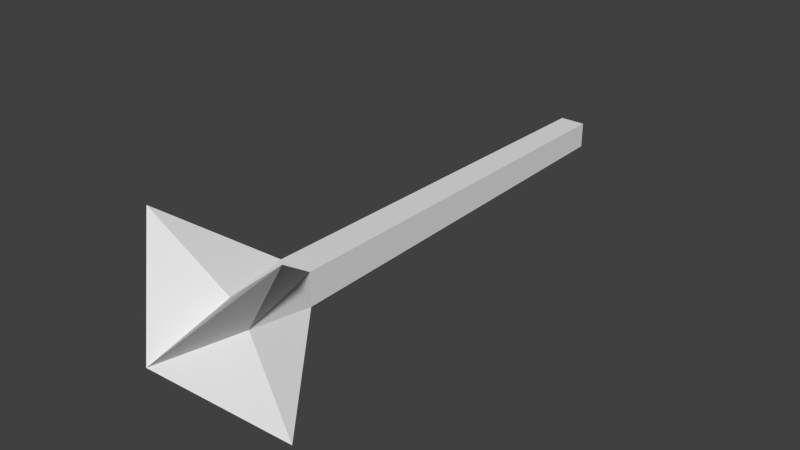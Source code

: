 # Source: morningstar_2.blend  (saved by Blender 2.69.0; exported with 4.5.12 LTS)
import bpy
from mathutils import Matrix  # noqa: F401  (used for matrix-valued properties, if any)

bpy.ops.wm.read_factory_settings(use_empty=True)
scene = bpy.context.scene
scene.name = 'Scene'

# ---- collections
col_collection_9 = bpy.data.collections.new('Collection 9'); scene.collection.children.link(col_collection_9)

# ---- world
world_world = bpy.data.worlds.new('World'); scene.world = world_world
world_world.color = (0.05088, 0.05088, 0.05088)
world_world.use_sun_shadow = False
world_world.sun_shadow_jitter_overblur = 0.0
world_world.cycles.sampling_method = 'MANUAL'
world_world.cycles.sample_map_resolution = 256

# ---- meshes
me_mesh_it37_dmspritedef = bpy.data.meshes.new('MESH_IT37_DMSPRITEDEF')
me_mesh_it37_dmspritedef.from_pydata([(-0.06123, -0.04812, -0.5579), (-0.06123, 0.0543, -0.5579), (0.04119, 0.0543, -0.5579), (0.04119, -0.04812, -0.5579), (-0.06123, 0.0543, -0.5579), (0.04119, -0.04812, -0.5579), (0.05352, -0.06167, 1.103), (-0.07551, 0.06736, 1.103), (0.05352, -0.06167, 1.103), (-0.07551, -0.06167, 1.103), (0.05352, 0.06736, 1.103), (-0.07551, 0.06736, 1.103), (0.05352, -0.06167, 1.103), (-0.07551, -0.06167, 1.103), (-0.004954, -0.07791, 1.387), (0.05352, 0.06736, 1.103), (-0.004954, 0.08213, 1.387), (-0.07551, 0.06736, 1.103), (0.06939, -0.003809, 1.387), (-0.09077, -0.003809, 1.387), (-0.07551, -0.06167, 1.103), (0.05352, 0.06736, 1.103), (0.2793, 0.316, 1.433), (-0.006419, -0.001856, 1.714), (-0.3039, 0.316, 1.433), (0.2793, -0.3039, 1.433), (-0.3039, -0.3039, 1.433), (0.05352, -0.06167, 1.103), (-0.004954, -0.07791, 1.387), (-0.004954, 0.08213, 1.387), (-0.07551, 0.06736, 1.103), (0.06939, -0.003809, 1.387), (-0.09077, -0.003809, 1.387), (-0.006419, -0.001856, 1.714), (-0.07551, -0.06167, 1.103), (-0.004954, -0.07791, 1.387), (0.05352, 0.06736, 1.103), (-0.004954, 0.08213, 1.387), (0.06939, -0.003809, 1.387), (-0.09077, -0.003809, 1.387)], [], [(1, 0, 7), (9, 7, 0), (2, 4, 10), (11, 10, 4), (3, 2, 6), (10, 6, 2), (0, 5, 9), (8, 9, 5), (2, 3, 1), (0, 1, 3), (13, 12, 14), (16, 15, 17), (18, 12, 21), (17, 20, 19), (29, 22, 36), (31, 36, 22), (22, 29, 23), (23, 31, 22), (30, 24, 37), (24, 30, 32), (33, 37, 24), (24, 32, 33), (27, 25, 28), (25, 27, 38), (33, 28, 25), (25, 38, 33), (35, 26, 34), (39, 34, 26), (26, 35, 33), (33, 39, 26)])
_uv = me_mesh_it37_dmspritedef.uv_layers.new(name='UVMap')
_uv.uv.foreach_set('vector', [0.8984, 0.0, 0.1055, 0.0, 1.0, 1.0, 0.0, 1.0, 1.0, 1.0, 0.1055, 0.0, 0.8984, 0.0, 0.1055, 0.0, 1.0, 1.0, 0.0, 1.0, 1.0, 1.0, 0.1055, 0.0, 0.1055, 0.0, 0.8984, 0.0, 0.0, 1.0, 1.0, 1.0, 0.0, 1.0, 0.8984, 0.0, 0.1055, 0.0, 0.8984, 0.0, 0.0, 1.0, 1.0, 1.0, 0.0, 1.0, 0.8984, 0.0, 0.8984, 0.0, 0.1055, 0.0, 0.8984, 0.0, 0.1055, 0.0, 0.8984, 0.0, 0.1055, 0.0, 1.0, 0.0, 0.0, 0.0, 0.4648, 1.0, 0.4648, 1.0, 0.0, 0.0, 1.0, 0.0, 0.4648, 1.0, 0.0, 0.0, 1.0, 0.0, 1.0, 0.0, 0.0, 0.0, 0.4648, 1.0, 0.5078, 0.25, 0.457, 0.8594, 0.9023, 0.332, 0.5078, 0.2188, 0.9023, 0.332, 0.457, 0.8594, 0.457, 0.8594, 0.5078, 0.25, 0.0625, 0.1406, 0.0625, 0.1406, 0.5078, 0.2188, 0.457, 0.8594, 0.1562, 0.3398, 0.5508, 0.8594, 0.5078, 0.2383, 0.5508, 0.8594, 0.1562, 0.3398, 0.5078, 0.2383, 0.9023, 0.1406, 0.5078, 0.2383, 0.5508, 0.8594, 0.5508, 0.8594, 0.5078, 0.2383, 0.9023, 0.1406, 0.1328, 0.3242, 0.5508, 0.8594, 0.5, 0.2305, 0.5508, 0.8594, 0.1328, 0.3242, 0.5, 0.2305, 0.9023, 0.1406, 0.5, 0.2305, 0.5508, 0.8594, 0.5508, 0.8594, 0.5, 0.2305, 0.9023, 0.1406, 0.4922, 0.2266, 0.5391, 0.8633, 0.1172, 0.332, 0.4922, 0.2422, 0.1172, 0.332, 0.5391, 0.8633, 0.5391, 0.8633, 0.4922, 0.2266, 0.9023, 0.1406, 0.9023, 0.1406, 0.4922, 0.2422, 0.5391, 0.8633])
me_mesh_it37_dmspritedef.use_remesh_preserve_volume = False
me_mesh_it37_dmspritedef.use_remesh_preserve_attributes = False
me_mesh_it37_dmspritedef.use_mirror_vertex_groups = False
me_mesh_it37_dmspritedef.update()

# ---- objects
ob_mesh_it37_dmspritedef = bpy.data.objects.new('MESH_IT37_DMSPRITEDEF', me_mesh_it37_dmspritedef)

# ---- transforms, parenting, visibility, modifiers, constraints
ob_mesh_it37_dmspritedef.location = (0.0, 0.0, 0.0)
ob_mesh_it37_dmspritedef.rotation_euler = (1.571, -0.0, 0.0)
ob_mesh_it37_dmspritedef.lineart.crease_threshold = 0.0

# ---- collection membership
col_collection_9.objects.link(ob_mesh_it37_dmspritedef)

# ---- scene / render settings (as saved in the file)
scene.frame_start = 1; scene.frame_end = 250; scene.frame_set(29)
scene.render.engine = 'BLENDER_EEVEE_NEXT'
scene.render.image_settings.color_mode = 'RGB'
scene.render.image_settings.compression = 90
scene.render.resolution_percentage = 50
scene.render.dither_intensity = 0.0
scene.cycles.use_denoising = False
scene.cycles.samples = 10
scene.cycles.sampling_pattern = 'TABULATED_SOBOL'
scene.cycles.light_sampling_threshold = 0.0
scene.cycles.use_adaptive_sampling = False
scene.cycles.use_light_tree = False
scene.cycles.blur_glossy = 0.0
scene.cycles.volume_bounces = 1
scene.cycles.pixel_filter_type = 'GAUSSIAN'
scene.cycles.sample_clamp_indirect = 0.0
scene.view_settings.view_transform = 'Standard'
bpy.context.view_layer.update()

# ---- added for rendering (the .blend has no active camera and no usable light): camera, sun
cam_auto = bpy.data.cameras.new('AutoCamera')
cam_auto.lens = 50.0
cam_auto.sensor_width = 36.0
cam_auto.clip_end = 1000.0
ob_auto_camera = bpy.data.objects.new('AutoCamera', cam_auto)
scene.collection.objects.link(ob_auto_camera)
ob_auto_camera.location = (2.23268, -3.27211, 1.80205)
ob_auto_camera.rotation_euler = (1.09748, -7.21219e-08, 0.694738)
scene.camera = ob_auto_camera
light_auto_sun = bpy.data.lights.new('AutoSun', 'SUN')
light_auto_sun.energy = 3.0
light_auto_sun.angle = 0.0523599
ob_auto_sun = bpy.data.objects.new('AutoSun', light_auto_sun)
scene.collection.objects.link(ob_auto_sun)
ob_auto_sun.rotation_euler = (0.872665, 0.174533, 0.523599)
bpy.context.view_layer.update()
